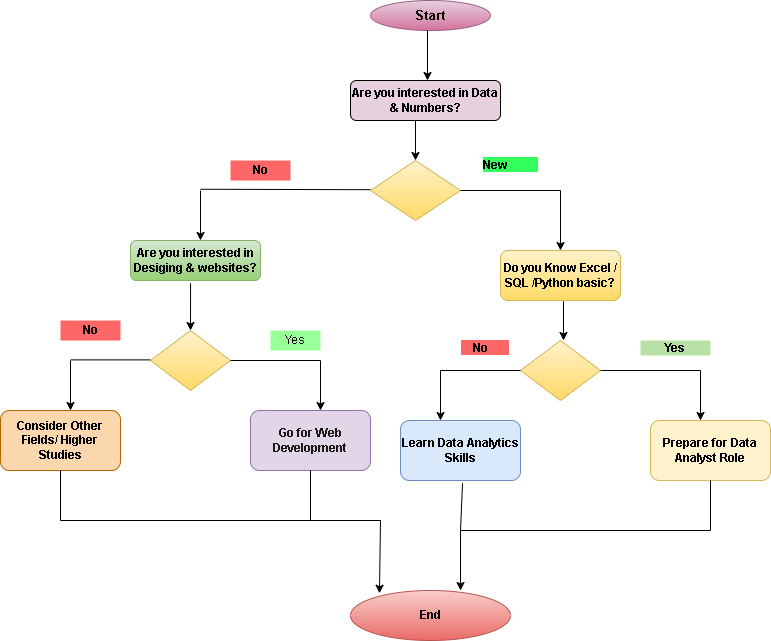

The diagram above was exported from draw.io. Its source (the exported page's mxGraphModel, read from the mxfile embedded in the PNG):
<mxGraphModel dx="1030" dy="596" grid="1" gridSize="10" guides="1" tooltips="1" connect="1" arrows="1" fold="1" page="1" pageScale="1" pageWidth="3300" pageHeight="4681" math="0" shadow="0">
  <root>
    <mxCell id="0" />
    <mxCell id="1" parent="0" />
    <mxCell id="nNjiPWQkDdCBUMSmGoHI-1" parent="1" style="ellipse;whiteSpace=wrap;html=1;align=center;labelBackgroundColor=none;rounded=1;fillColor=#e6d0de;strokeColor=#996185;shadow=0;gradientColor=#d5739d;" value="&lt;span style=&quot;font-size: 13px;&quot;&gt;&lt;b&gt;Start&lt;/b&gt;&lt;/span&gt;" vertex="1">
      <mxGeometry height="30" width="120" x="1350" y="70" as="geometry" />
    </mxCell>
    <mxCell id="nNjiPWQkDdCBUMSmGoHI-2" parent="1" style="rounded=1;whiteSpace=wrap;html=1;fillColor=#E6D0DE;" value="&lt;b&gt;Are you interested in Data &amp;amp; Numbers?&lt;/b&gt;" vertex="1">
      <mxGeometry height="40" width="150" x="1330" y="150" as="geometry" />
    </mxCell>
    <mxCell id="nNjiPWQkDdCBUMSmGoHI-3" parent="1" style="rhombus;whiteSpace=wrap;html=1;fillColor=#fff2cc;gradientColor=#ffd966;strokeColor=#d6b656;" value="" vertex="1">
      <mxGeometry height="60" width="90" x="1350" y="230" as="geometry" />
    </mxCell>
    <mxCell id="nNjiPWQkDdCBUMSmGoHI-4" edge="1" parent="1" style="endArrow=none;html=1;rounded=0;" value="">
      <mxGeometry height="50" relative="1" width="50" as="geometry">
        <mxPoint x="1180" y="258.75" as="sourcePoint" />
        <mxPoint x="1350" y="259.2" as="targetPoint" />
      </mxGeometry>
    </mxCell>
    <mxCell id="nNjiPWQkDdCBUMSmGoHI-5" parent="1" style="rounded=1;whiteSpace=wrap;html=1;fillColor=#fff2cc;strokeColor=#d6b656;gradientColor=#ffd966;" value="&lt;b&gt;Do you Know Excel / SQL /Python basic?&lt;/b&gt;" vertex="1">
      <mxGeometry height="50" width="120" x="1480" y="320" as="geometry" />
    </mxCell>
    <mxCell id="nNjiPWQkDdCBUMSmGoHI-6" parent="1" style="rounded=1;whiteSpace=wrap;html=1;fillColor=#d5e8d4;strokeColor=#82b366;gradientColor=#97d077;" value="&lt;b&gt;Are you interested in Desiging &amp;amp; websites?&lt;/b&gt;" vertex="1">
      <mxGeometry height="40" width="130" x="1110" y="310" as="geometry" />
    </mxCell>
    <mxCell id="nNjiPWQkDdCBUMSmGoHI-7" parent="1" style="text;html=1;whiteSpace=wrap;strokeColor=none;fillColor=#99FF99;align=center;verticalAlign=middle;rounded=0;" value="Yes" vertex="1">
      <mxGeometry height="20" width="50" x="1250" y="400" as="geometry" />
    </mxCell>
    <mxCell id="nNjiPWQkDdCBUMSmGoHI-8" parent="1" style="text;html=1;whiteSpace=wrap;strokeColor=none;fillColor=#FF6666;align=center;verticalAlign=middle;rounded=0;" value="&lt;b&gt;No&lt;/b&gt;" vertex="1">
      <mxGeometry height="20" width="60" x="1210" y="230" as="geometry" />
    </mxCell>
    <mxCell id="nNjiPWQkDdCBUMSmGoHI-9" parent="1" style="rhombus;whiteSpace=wrap;html=1;fillColor=#fff2cc;gradientColor=#ffd966;strokeColor=#d6b656;" value="" vertex="1">
      <mxGeometry height="60" width="80" x="1130" y="400" as="geometry" />
    </mxCell>
    <mxCell id="nNjiPWQkDdCBUMSmGoHI-10" edge="1" parent="1" style="endArrow=classic;html=1;rounded=0;" value="">
      <mxGeometry height="50" relative="1" width="50" as="geometry">
        <mxPoint x="1180" y="260" as="sourcePoint" />
        <mxPoint x="1180" y="310" as="targetPoint" />
      </mxGeometry>
    </mxCell>
    <mxCell id="nNjiPWQkDdCBUMSmGoHI-11" parent="1" style="rounded=1;whiteSpace=wrap;html=1;fillColor=#fff2cc;strokeColor=#d6b656;" value="&lt;b&gt;Prepare for Data Analyst Role&lt;/b&gt;" vertex="1">
      <mxGeometry height="60" width="120" x="1630" y="490" as="geometry" />
    </mxCell>
    <mxCell id="nNjiPWQkDdCBUMSmGoHI-12" edge="1" parent="1" style="endArrow=none;html=1;rounded=0;" value="">
      <mxGeometry height="50" relative="1" width="50" as="geometry">
        <mxPoint x="1050" y="429.38" as="sourcePoint" />
        <mxPoint x="1130" y="429.38" as="targetPoint" />
      </mxGeometry>
    </mxCell>
    <mxCell id="nNjiPWQkDdCBUMSmGoHI-13" parent="1" style="rounded=1;whiteSpace=wrap;html=1;fillColor=#dae8fc;strokeColor=#6c8ebf;" value="&lt;b&gt;Learn Data Analytics&lt;/b&gt;&lt;div&gt;&lt;b&gt;Skills&lt;/b&gt;&lt;/div&gt;" vertex="1">
      <mxGeometry height="60" width="120" x="1380" y="490" as="geometry" />
    </mxCell>
    <mxCell id="nNjiPWQkDdCBUMSmGoHI-14" parent="1" style="text;html=1;whiteSpace=wrap;strokeColor=none;fillColor=#FF6666;align=center;verticalAlign=middle;rounded=0;" value="&lt;b&gt;No&lt;/b&gt;" vertex="1">
      <mxGeometry height="20" width="60" x="1040" y="390" as="geometry" />
    </mxCell>
    <mxCell id="nNjiPWQkDdCBUMSmGoHI-15" parent="1" style="text;html=1;whiteSpace=wrap;strokeColor=none;fillColor=#B9E0A5;align=center;verticalAlign=middle;rounded=0;" value="&lt;b&gt;Yes&lt;/b&gt;" vertex="1">
      <mxGeometry height="15" width="70" x="1620" y="410" as="geometry" />
    </mxCell>
    <mxCell id="nNjiPWQkDdCBUMSmGoHI-16" edge="1" parent="1" style="endArrow=classic;html=1;rounded=0;" value="">
      <mxGeometry height="50" relative="1" width="50" as="geometry">
        <mxPoint x="1407" y="100" as="sourcePoint" />
        <mxPoint x="1407" y="150" as="targetPoint" />
      </mxGeometry>
    </mxCell>
    <mxCell id="nNjiPWQkDdCBUMSmGoHI-17" edge="1" parent="1" source="nNjiPWQkDdCBUMSmGoHI-2" style="endArrow=classic;html=1;rounded=0;exitX=0.433;exitY=1.094;exitDx=0;exitDy=0;exitPerimeter=0;" value="">
      <mxGeometry height="50" relative="1" width="50" as="geometry">
        <Array as="points">
          <mxPoint x="1395" y="190" />
        </Array>
        <mxPoint x="1380" y="260" as="sourcePoint" />
        <mxPoint x="1395" y="230" as="targetPoint" />
      </mxGeometry>
    </mxCell>
    <mxCell id="nNjiPWQkDdCBUMSmGoHI-18" edge="1" parent="1" source="nNjiPWQkDdCBUMSmGoHI-6" style="endArrow=classic;html=1;rounded=0;exitX=0.462;exitY=1.069;exitDx=0;exitDy=0;exitPerimeter=0;" value="">
      <mxGeometry height="50" relative="1" width="50" as="geometry">
        <mxPoint x="1170" y="430" as="sourcePoint" />
        <mxPoint x="1170" y="400" as="targetPoint" />
      </mxGeometry>
    </mxCell>
    <mxCell id="nNjiPWQkDdCBUMSmGoHI-19" edge="1" parent="1" style="endArrow=classic;html=1;rounded=0;" value="">
      <mxGeometry height="50" relative="1" width="50" as="geometry">
        <mxPoint x="1050" y="430" as="sourcePoint" />
        <mxPoint x="1050" y="480" as="targetPoint" />
      </mxGeometry>
    </mxCell>
    <mxCell id="nNjiPWQkDdCBUMSmGoHI-20" edge="1" parent="1" style="endArrow=none;html=1;rounded=0;" value="">
      <mxGeometry height="50" relative="1" width="50" as="geometry">
        <mxPoint x="1210" y="430" as="sourcePoint" />
        <mxPoint x="1300" y="430" as="targetPoint" />
      </mxGeometry>
    </mxCell>
    <mxCell id="nNjiPWQkDdCBUMSmGoHI-21" edge="1" parent="1" style="endArrow=classic;html=1;rounded=0;" value="">
      <mxGeometry height="50" relative="1" width="50" as="geometry">
        <mxPoint x="1300" y="430" as="sourcePoint" />
        <mxPoint x="1300" y="480" as="targetPoint" />
      </mxGeometry>
    </mxCell>
    <mxCell id="nNjiPWQkDdCBUMSmGoHI-22" edge="1" parent="1" style="endArrow=none;html=1;rounded=0;" value="">
      <mxGeometry height="50" relative="1" width="50" as="geometry">
        <mxPoint x="1440" y="260" as="sourcePoint" />
        <mxPoint x="1540" y="260" as="targetPoint" />
      </mxGeometry>
    </mxCell>
    <mxCell id="nNjiPWQkDdCBUMSmGoHI-23" edge="1" parent="1" style="endArrow=classic;html=1;rounded=0;" value="">
      <mxGeometry height="50" relative="1" width="50" as="geometry">
        <mxPoint x="1540" y="260" as="sourcePoint" />
        <mxPoint x="1540" y="320" as="targetPoint" />
      </mxGeometry>
    </mxCell>
    <mxCell id="nNjiPWQkDdCBUMSmGoHI-24" edge="1" parent="1" source="nNjiPWQkDdCBUMSmGoHI-5" style="endArrow=classic;html=1;rounded=0;exitX=0.525;exitY=1.015;exitDx=0;exitDy=0;exitPerimeter=0;" value="">
      <mxGeometry height="50" relative="1" width="50" as="geometry">
        <mxPoint x="1500" y="460" as="sourcePoint" />
        <mxPoint x="1543" y="410" as="targetPoint" />
      </mxGeometry>
    </mxCell>
    <mxCell id="nNjiPWQkDdCBUMSmGoHI-25" parent="1" style="rhombus;whiteSpace=wrap;html=1;fillColor=#fff2cc;gradientColor=#ffd966;strokeColor=#d6b656;" value="" vertex="1">
      <mxGeometry height="60" width="80" x="1500" y="410" as="geometry" />
    </mxCell>
    <mxCell id="nNjiPWQkDdCBUMSmGoHI-26" edge="1" parent="1" style="endArrow=none;html=1;rounded=0;" value="">
      <mxGeometry height="50" relative="1" width="50" as="geometry">
        <Array as="points" />
        <mxPoint x="1580" y="440" as="sourcePoint" />
        <mxPoint x="1680" y="440" as="targetPoint" />
      </mxGeometry>
    </mxCell>
    <mxCell id="nNjiPWQkDdCBUMSmGoHI-27" edge="1" parent="1" style="endArrow=classic;html=1;rounded=0;" value="">
      <mxGeometry height="50" relative="1" width="50" as="geometry">
        <mxPoint x="1680" y="440" as="sourcePoint" />
        <mxPoint x="1680" y="490" as="targetPoint" />
      </mxGeometry>
    </mxCell>
    <mxCell id="nNjiPWQkDdCBUMSmGoHI-28" edge="1" parent="1" style="endArrow=none;html=1;rounded=0;" value="">
      <mxGeometry height="50" relative="1" width="50" as="geometry">
        <mxPoint x="1420" y="440" as="sourcePoint" />
        <mxPoint x="1500" y="440" as="targetPoint" />
      </mxGeometry>
    </mxCell>
    <mxCell id="nNjiPWQkDdCBUMSmGoHI-29" edge="1" parent="1" style="endArrow=classic;html=1;rounded=0;" value="">
      <mxGeometry height="50" relative="1" width="50" as="geometry">
        <mxPoint x="1420" y="440" as="sourcePoint" />
        <mxPoint x="1420" y="490" as="targetPoint" />
      </mxGeometry>
    </mxCell>
    <mxCell id="nNjiPWQkDdCBUMSmGoHI-30" parent="1" style="text;html=1;whiteSpace=wrap;strokeColor=none;fillColor=none;align=center;verticalAlign=middle;rounded=0;" value="&lt;span style=&quot;background-color: rgb(255, 102, 102);&quot;&gt;&lt;b&gt;&amp;nbsp; &amp;nbsp; No&amp;nbsp; &amp;nbsp; &amp;nbsp; &amp;nbsp;&lt;/b&gt;&lt;/span&gt;" vertex="1">
      <mxGeometry height="30" width="90" x="1420" y="402.5" as="geometry" />
    </mxCell>
    <mxCell id="nNjiPWQkDdCBUMSmGoHI-31" parent="1" style="text;html=1;whiteSpace=wrap;strokeColor=none;fillColor=none;align=center;verticalAlign=middle;rounded=0;" value="&lt;span style=&quot;background-color: rgb(51, 255, 92);&quot;&gt;&lt;b&gt;New&amp;nbsp; &amp;nbsp; &amp;nbsp; &amp;nbsp; &amp;nbsp;&amp;nbsp;&lt;/b&gt;&lt;/span&gt;" vertex="1">
      <mxGeometry height="30" width="60" x="1460" y="220" as="geometry" />
    </mxCell>
    <mxCell id="nNjiPWQkDdCBUMSmGoHI-32" parent="1" style="rounded=1;whiteSpace=wrap;html=1;fillColor=#e1d5e7;strokeColor=#9673a6;" value="&lt;b&gt;&lt;font style=&quot;color: rgb(26, 26, 26);&quot;&gt;Go for Web Development&lt;/font&gt;&lt;/b&gt;" vertex="1">
      <mxGeometry height="60" width="120" x="1230" y="480" as="geometry" />
    </mxCell>
    <mxCell id="nNjiPWQkDdCBUMSmGoHI-33" parent="1" style="rounded=1;whiteSpace=wrap;html=1;fillColor=#fad7ac;strokeColor=#b46504;" value="&lt;b&gt;Consider Other Fields/ Higher Studies&lt;/b&gt;" vertex="1">
      <mxGeometry height="60" width="120" x="980" y="480" as="geometry" />
    </mxCell>
    <mxCell id="nNjiPWQkDdCBUMSmGoHI-34" edge="1" parent="1" style="endArrow=none;html=1;rounded=0;" value="">
      <mxGeometry height="50" relative="1" width="50" as="geometry">
        <mxPoint x="1290" y="590" as="sourcePoint" />
        <mxPoint x="1290" y="540" as="targetPoint" />
      </mxGeometry>
    </mxCell>
    <mxCell id="nNjiPWQkDdCBUMSmGoHI-35" edge="1" parent="1" style="endArrow=none;html=1;rounded=0;" value="">
      <mxGeometry height="50" relative="1" width="50" as="geometry">
        <mxPoint x="1040" y="590" as="sourcePoint" />
        <mxPoint x="1040" y="540" as="targetPoint" />
      </mxGeometry>
    </mxCell>
    <mxCell id="nNjiPWQkDdCBUMSmGoHI-36" edge="1" parent="1" style="endArrow=none;html=1;rounded=0;" value="">
      <mxGeometry height="50" relative="1" width="50" as="geometry">
        <mxPoint x="1040" y="590" as="sourcePoint" />
        <mxPoint x="1360" y="590" as="targetPoint" />
      </mxGeometry>
    </mxCell>
    <mxCell id="nNjiPWQkDdCBUMSmGoHI-37" edge="1" parent="1" style="endArrow=classic;html=1;rounded=0;entryX=0.181;entryY=0.055;entryDx=0;entryDy=0;entryPerimeter=0;" target="nNjiPWQkDdCBUMSmGoHI-38" value="">
      <mxGeometry height="50" relative="1" width="50" as="geometry">
        <mxPoint x="1360" y="590" as="sourcePoint" />
        <mxPoint x="1360" y="660" as="targetPoint" />
      </mxGeometry>
    </mxCell>
    <mxCell id="nNjiPWQkDdCBUMSmGoHI-38" parent="1" style="ellipse;whiteSpace=wrap;html=1;fillColor=#f8cecc;strokeColor=#b85450;gradientColor=#ea6b66;" value="&lt;b&gt;End&lt;/b&gt;" vertex="1">
      <mxGeometry height="50" width="160" x="1330" y="660" as="geometry" />
    </mxCell>
    <mxCell id="nNjiPWQkDdCBUMSmGoHI-39" edge="1" parent="1" style="endArrow=none;html=1;rounded=0;entryX=0.517;entryY=1.046;entryDx=0;entryDy=0;entryPerimeter=0;" target="nNjiPWQkDdCBUMSmGoHI-13" value="">
      <mxGeometry height="50" relative="1" width="50" as="geometry">
        <mxPoint x="1440" y="600" as="sourcePoint" />
        <mxPoint x="1450" y="550" as="targetPoint" />
      </mxGeometry>
    </mxCell>
    <mxCell id="nNjiPWQkDdCBUMSmGoHI-40" edge="1" parent="1" style="endArrow=none;html=1;rounded=0;" value="">
      <mxGeometry height="50" relative="1" width="50" as="geometry">
        <mxPoint x="1690" y="600" as="sourcePoint" />
        <mxPoint x="1690" y="550" as="targetPoint" />
      </mxGeometry>
    </mxCell>
    <mxCell id="nNjiPWQkDdCBUMSmGoHI-41" edge="1" parent="1" style="endArrow=none;html=1;rounded=0;" value="">
      <mxGeometry height="50" relative="1" width="50" as="geometry">
        <mxPoint x="1440" y="600" as="sourcePoint" />
        <mxPoint x="1690" y="600" as="targetPoint" />
      </mxGeometry>
    </mxCell>
    <mxCell id="nNjiPWQkDdCBUMSmGoHI-42" edge="1" parent="1" style="endArrow=classic;html=1;rounded=0;" value="">
      <mxGeometry height="50" relative="1" width="50" as="geometry">
        <mxPoint x="1440" y="600" as="sourcePoint" />
        <mxPoint x="1440" y="660" as="targetPoint" />
      </mxGeometry>
    </mxCell>
  </root>
</mxGraphModel>